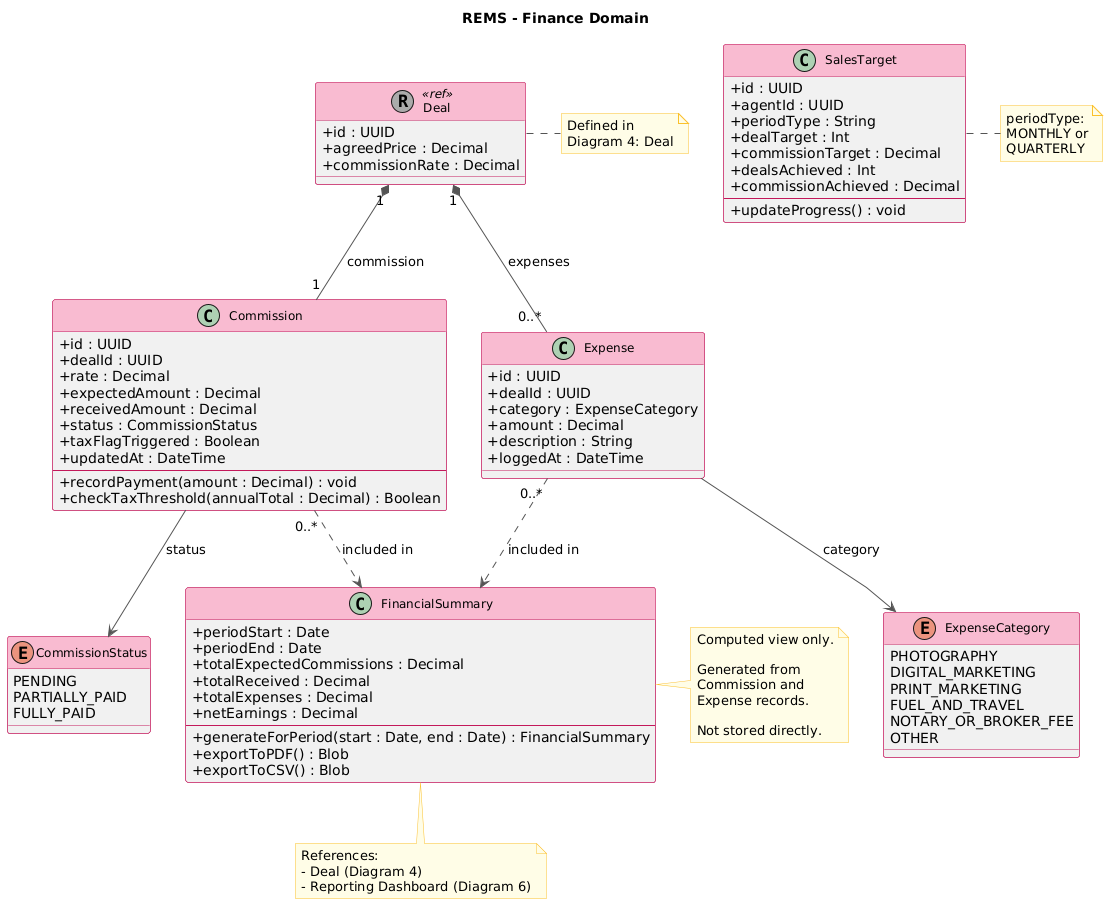

The diagram above was rendered by PlantUML. Its source (embedded in the PNG):
@startuml
'──────────────────────────────────────────────────
' REMS - Finance Domain
'──────────────────────────────────────────────────

skinparam classAttributeIconSize 0
skinparam classFontSize 12
skinparam ArrowColor #555555
skinparam classHeaderBackgroundColor #F8BBD0
skinparam classBorderColor #C2185B
skinparam packageBackgroundColor #FFF5F8
skinparam packageBorderColor #C2185B
skinparam noteBackgroundColor #FFFDE7
skinparam noteBorderColor #FBC02D
skinparam linetype polyline

title REMS - Finance Domain

' ═══════════════════════════════
' ENUMS
' ═══════════════════════════════

enum CommissionStatus {
  PENDING
  PARTIALLY_PAID
  FULLY_PAID
}

enum ExpenseCategory {
  PHOTOGRAPHY
  DIGITAL_MARKETING
  PRINT_MARKETING
  FUEL_AND_TRAVEL
  NOTARY_OR_BROKER_FEE
  OTHER
}

' ═══════════════════════════════
' CLASSES
' ═══════════════════════════════

class Commission {
  + id : UUID
  + dealId : UUID
  + rate : Decimal
  + expectedAmount : Decimal
  + receivedAmount : Decimal
  + status : CommissionStatus
  + taxFlagTriggered : Boolean
  + updatedAt : DateTime
  --
  + recordPayment(amount : Decimal) : void
  + checkTaxThreshold(annualTotal : Decimal) : Boolean
}

class Expense {
  + id : UUID
  + dealId : UUID
  + category : ExpenseCategory
  + amount : Decimal
  + description : String
  + loggedAt : DateTime
}

class FinancialSummary {
  + periodStart : Date
  + periodEnd : Date
  + totalExpectedCommissions : Decimal
  + totalReceived : Decimal
  + totalExpenses : Decimal
  + netEarnings : Decimal
  --
  + generateForPeriod(start : Date, end : Date) : FinancialSummary
  + exportToPDF() : Blob
  + exportToCSV() : Blob
}

note right of FinancialSummary
  Computed view only.

  Generated from
  Commission and
  Expense records.

  Not stored directly.
end note

class SalesTarget {
  + id : UUID
  + agentId : UUID
  + periodType : String
  + dealTarget : Int
  + commissionTarget : Decimal
  + dealsAchieved : Int
  + commissionAchieved : Decimal
  --
  + updateProgress() : void
}

note right of SalesTarget
  periodType:
  MONTHLY or
  QUARTERLY
end note

' ═══════════════════════════════
' CROSS-DIAGRAM STUB
' ═══════════════════════════════

class Deal <<(R,#AAAAAA) ref>> {
  + id : UUID
  + agreedPrice : Decimal
  + commissionRate : Decimal
}

note right of Deal
  Defined in
  Diagram 4: Deal
end note

' ═══════════════════════════════
' RELATIONSHIPS
' ═══════════════════════════════

Deal "1" *-- "1" Commission : commission
Deal "1" *-- "0..*" Expense : expenses

Commission --> CommissionStatus : status
Expense --> ExpenseCategory : category

Commission "0..*" ..> FinancialSummary : included in
Expense "0..*" ..> FinancialSummary : included in

' ═══════════════════════════════
' CROSS-DIAGRAM REFERENCES
' ═══════════════════════════════

note bottom of FinancialSummary
  References:
  - Deal (Diagram 4)
  - Reporting Dashboard (Diagram 6)
end note
@enduml